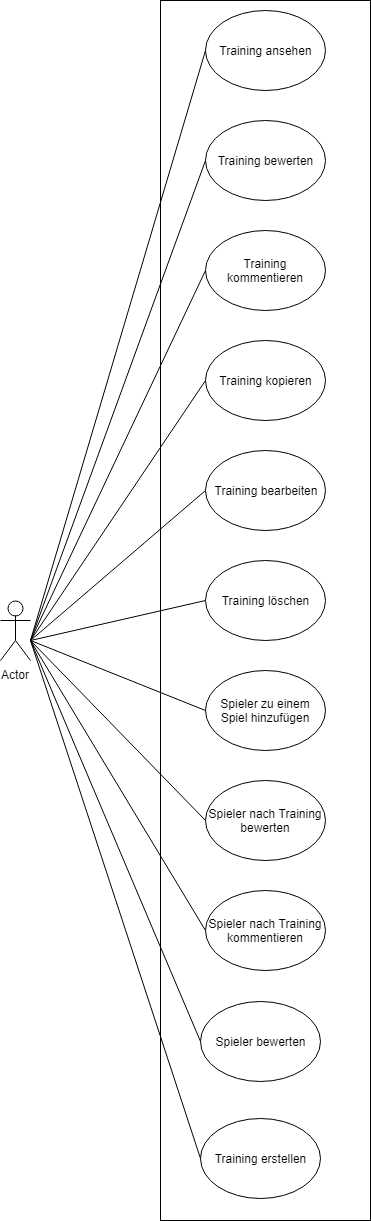

The diagram above was exported from draw.io. Its source (the exported page's mxGraphModel, read from the mxfile embedded in the PNG):
<mxGraphModel dx="223" dy="5307" grid="1" gridSize="10" guides="1" tooltips="1" connect="1" arrows="1" fold="1" page="1" pageScale="1" pageWidth="3300" pageHeight="4681" math="0" shadow="0">
  <root>
    <mxCell id="0" />
    <mxCell id="1" parent="0" />
    <mxCell id="1_Ng1GHoUNdf5sCEogGK-1" value="Actor" style="shape=umlActor;verticalLabelPosition=bottom;labelBackgroundColor=#ffffff;verticalAlign=top;html=1;" vertex="1" parent="1">
      <mxGeometry x="110" y="320" width="30" height="60" as="geometry" />
    </mxCell>
    <mxCell id="1_Ng1GHoUNdf5sCEogGK-3" value="" style="html=1;labelPosition=left;verticalLabelPosition=top;align=right;verticalAlign=bottom;" vertex="1" parent="1">
      <mxGeometry x="270" y="-280" width="210" height="1220" as="geometry" />
    </mxCell>
    <mxCell id="1_Ng1GHoUNdf5sCEogGK-4" value="Training kopieren" style="ellipse;whiteSpace=wrap;html=1;align=center;" vertex="1" parent="1">
      <mxGeometry x="315" y="60" width="120" height="80" as="geometry" />
    </mxCell>
    <mxCell id="1_Ng1GHoUNdf5sCEogGK-5" value="Training löschen" style="ellipse;whiteSpace=wrap;html=1;align=center;" vertex="1" parent="1">
      <mxGeometry x="315" y="280" width="120" height="80" as="geometry" />
    </mxCell>
    <mxCell id="1_Ng1GHoUNdf5sCEogGK-6" value="Spieler zu einem Spiel hinzufügen" style="ellipse;whiteSpace=wrap;html=1;align=center;" vertex="1" parent="1">
      <mxGeometry x="315" y="390" width="120" height="80" as="geometry" />
    </mxCell>
    <mxCell id="1_Ng1GHoUNdf5sCEogGK-7" value="Spieler nach Training bewerten" style="ellipse;whiteSpace=wrap;html=1;align=center;" vertex="1" parent="1">
      <mxGeometry x="315" y="500" width="120" height="80" as="geometry" />
    </mxCell>
    <mxCell id="1_Ng1GHoUNdf5sCEogGK-8" value="Training bearbeiten" style="ellipse;whiteSpace=wrap;html=1;align=center;" vertex="1" parent="1">
      <mxGeometry x="315" y="170" width="120" height="80" as="geometry" />
    </mxCell>
    <mxCell id="1_Ng1GHoUNdf5sCEogGK-9" value="Spieler nach Training kommentieren" style="ellipse;whiteSpace=wrap;html=1;align=center;" vertex="1" parent="1">
      <mxGeometry x="315" y="610" width="120" height="80" as="geometry" />
    </mxCell>
    <mxCell id="1_Ng1GHoUNdf5sCEogGK-10" value="" style="endArrow=none;html=1;exitX=0;exitY=0.5;exitDx=0;exitDy=0;" edge="1" parent="1" source="1_Ng1GHoUNdf5sCEogGK-4">
      <mxGeometry width="50" height="50" relative="1" as="geometry">
        <mxPoint x="150" y="510" as="sourcePoint" />
        <mxPoint x="140" y="360" as="targetPoint" />
      </mxGeometry>
    </mxCell>
    <mxCell id="1_Ng1GHoUNdf5sCEogGK-11" value="" style="endArrow=none;html=1;entryX=0;entryY=0.5;entryDx=0;entryDy=0;" edge="1" parent="1" target="1_Ng1GHoUNdf5sCEogGK-6">
      <mxGeometry width="50" height="50" relative="1" as="geometry">
        <mxPoint x="140" y="360" as="sourcePoint" />
        <mxPoint x="240" y="450" as="targetPoint" />
      </mxGeometry>
    </mxCell>
    <mxCell id="1_Ng1GHoUNdf5sCEogGK-12" value="" style="endArrow=none;html=1;exitX=0;exitY=0.5;exitDx=0;exitDy=0;" edge="1" parent="1" source="1_Ng1GHoUNdf5sCEogGK-8">
      <mxGeometry width="50" height="50" relative="1" as="geometry">
        <mxPoint x="170" y="520" as="sourcePoint" />
        <mxPoint x="140" y="360" as="targetPoint" />
      </mxGeometry>
    </mxCell>
    <mxCell id="1_Ng1GHoUNdf5sCEogGK-13" value="" style="endArrow=none;html=1;exitX=0;exitY=0.5;exitDx=0;exitDy=0;" edge="1" parent="1" source="1_Ng1GHoUNdf5sCEogGK-5">
      <mxGeometry width="50" height="50" relative="1" as="geometry">
        <mxPoint x="150" y="500" as="sourcePoint" />
        <mxPoint x="140" y="360" as="targetPoint" />
      </mxGeometry>
    </mxCell>
    <mxCell id="1_Ng1GHoUNdf5sCEogGK-14" value="" style="endArrow=none;html=1;entryX=0;entryY=0.5;entryDx=0;entryDy=0;" edge="1" parent="1" target="1_Ng1GHoUNdf5sCEogGK-7">
      <mxGeometry width="50" height="50" relative="1" as="geometry">
        <mxPoint x="140" y="360" as="sourcePoint" />
        <mxPoint x="230" y="470" as="targetPoint" />
      </mxGeometry>
    </mxCell>
    <mxCell id="1_Ng1GHoUNdf5sCEogGK-15" value="" style="endArrow=none;html=1;exitX=0;exitY=0.5;exitDx=0;exitDy=0;" edge="1" parent="1" source="1_Ng1GHoUNdf5sCEogGK-9">
      <mxGeometry width="50" height="50" relative="1" as="geometry">
        <mxPoint x="140" y="580" as="sourcePoint" />
        <mxPoint x="140" y="360" as="targetPoint" />
      </mxGeometry>
    </mxCell>
    <mxCell id="1_Ng1GHoUNdf5sCEogGK-16" value="Training kommentieren" style="ellipse;whiteSpace=wrap;html=1;align=center;" vertex="1" parent="1">
      <mxGeometry x="315" y="-50" width="120" height="80" as="geometry" />
    </mxCell>
    <mxCell id="1_Ng1GHoUNdf5sCEogGK-17" value="Spieler bewerten" style="ellipse;whiteSpace=wrap;html=1;align=center;" vertex="1" parent="1">
      <mxGeometry x="310" y="721" width="120" height="80" as="geometry" />
    </mxCell>
    <mxCell id="1_Ng1GHoUNdf5sCEogGK-18" value="" style="endArrow=none;html=1;exitX=0;exitY=0.5;exitDx=0;exitDy=0;" edge="1" parent="1" source="1_Ng1GHoUNdf5sCEogGK-17">
      <mxGeometry width="50" height="50" relative="1" as="geometry">
        <mxPoint x="160" y="640" as="sourcePoint" />
        <mxPoint x="140" y="360" as="targetPoint" />
      </mxGeometry>
    </mxCell>
    <mxCell id="1_Ng1GHoUNdf5sCEogGK-19" value="" style="endArrow=none;html=1;entryX=0;entryY=0.5;entryDx=0;entryDy=0;" edge="1" parent="1" target="1_Ng1GHoUNdf5sCEogGK-16">
      <mxGeometry width="50" height="50" relative="1" as="geometry">
        <mxPoint x="140" y="360" as="sourcePoint" />
        <mxPoint x="220" y="130" as="targetPoint" />
      </mxGeometry>
    </mxCell>
    <mxCell id="1_Ng1GHoUNdf5sCEogGK-20" value="Training ansehen" style="ellipse;whiteSpace=wrap;html=1;align=center;" vertex="1" parent="1">
      <mxGeometry x="315" y="-270" width="120" height="80" as="geometry" />
    </mxCell>
    <mxCell id="1_Ng1GHoUNdf5sCEogGK-21" value="Training bewerten" style="ellipse;whiteSpace=wrap;html=1;align=center;" vertex="1" parent="1">
      <mxGeometry x="315" y="-160" width="120" height="80" as="geometry" />
    </mxCell>
    <mxCell id="1_Ng1GHoUNdf5sCEogGK-22" value="Training erstellen" style="ellipse;whiteSpace=wrap;html=1;align=center;" vertex="1" parent="1">
      <mxGeometry x="310" y="838" width="120" height="80" as="geometry" />
    </mxCell>
    <mxCell id="1_Ng1GHoUNdf5sCEogGK-23" value="" style="endArrow=none;html=1;exitX=0;exitY=0.5;exitDx=0;exitDy=0;" edge="1" parent="1" source="1_Ng1GHoUNdf5sCEogGK-22">
      <mxGeometry width="50" height="50" relative="1" as="geometry">
        <mxPoint x="200" y="850" as="sourcePoint" />
        <mxPoint x="140" y="360" as="targetPoint" />
      </mxGeometry>
    </mxCell>
    <mxCell id="1_Ng1GHoUNdf5sCEogGK-24" value="" style="endArrow=none;html=1;entryX=0;entryY=0.5;entryDx=0;entryDy=0;" edge="1" parent="1" target="1_Ng1GHoUNdf5sCEogGK-21">
      <mxGeometry width="50" height="50" relative="1" as="geometry">
        <mxPoint x="140" y="360" as="sourcePoint" />
        <mxPoint x="260" y="30" as="targetPoint" />
      </mxGeometry>
    </mxCell>
    <mxCell id="1_Ng1GHoUNdf5sCEogGK-25" value="" style="endArrow=none;html=1;entryX=0;entryY=0.5;entryDx=0;entryDy=0;" edge="1" parent="1" target="1_Ng1GHoUNdf5sCEogGK-20">
      <mxGeometry width="50" height="50" relative="1" as="geometry">
        <mxPoint x="140" y="360" as="sourcePoint" />
        <mxPoint x="210" y="80" as="targetPoint" />
      </mxGeometry>
    </mxCell>
  </root>
</mxGraphModel>